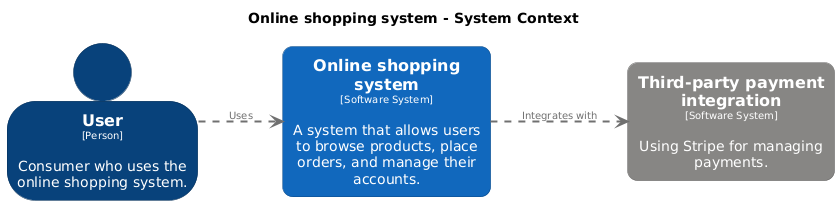

The diagram above was rendered by PlantUML. Its source (embedded in the PNG):
@startuml
set separator none
title Online shopping system - System Context

left to right direction
skinparam ranksep 60
skinparam nodesep 30

skinparam {
  arrowFontSize 10
  defaultTextAlignment center
  wrapWidth 200
  maxMessageSize 100
}

hide stereotype

skinparam rectangle<<Onlineshoppingsystem>> {
  BackgroundColor #1168bd
  FontColor #ffffff
  BorderColor #0b4884
  roundCorner 20
  shadowing false
}
skinparam rectangle<<Thirdpartypaymentintegration>> {
  BackgroundColor #878684
  FontColor #ffffff
  BorderColor #5e5d5c
  roundCorner 20
  shadowing false
}
skinparam person<<User>> {
  BackgroundColor #08427b
  FontColor #ffffff
  BorderColor #052e56
  shadowing false
}

person "==User\n<size:10>[Person]</size>\n\nConsumer who uses the online shopping system." <<User>> as User
rectangle "==Third-party payment integration\n<size:10>[Software System]</size>\n\nUsing Stripe for managing payments." <<Thirdpartypaymentintegration>> as Thirdpartypaymentintegration
rectangle "==Online shopping system\n<size:10>[Software System]</size>\n\nA system that allows users to browse products, place orders, and manage their accounts." <<Onlineshoppingsystem>> as Onlineshoppingsystem

User .[#707070,thickness=2].> Onlineshoppingsystem : "<color:#707070>Uses"
Onlineshoppingsystem .[#707070,thickness=2].> Thirdpartypaymentintegration : "<color:#707070>Integrates with"
@enduml